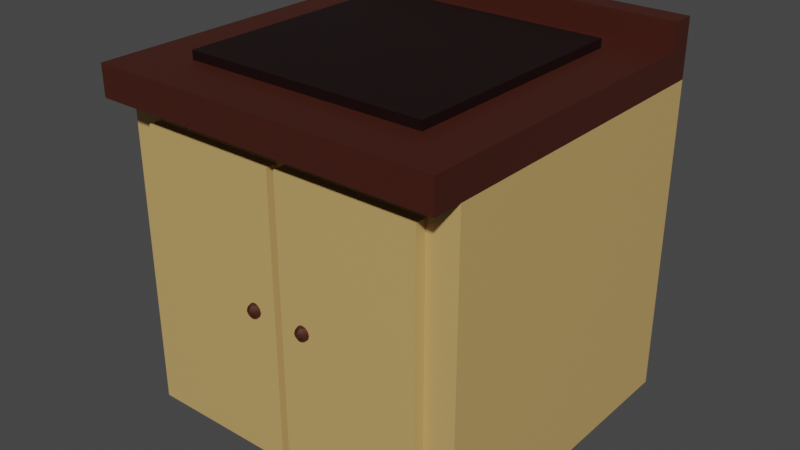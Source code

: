 # Source: Hob.blend  (saved by Blender 3.1.7; exported with 4.5.12 LTS)
import bpy
from mathutils import Matrix  # noqa: F401  (used for matrix-valued properties, if any)

bpy.ops.wm.read_factory_settings(use_empty=True)
scene = bpy.context.scene
scene.name = 'Scene'

# ---- collections
col_collection = bpy.data.collections.new('Collection'); scene.collection.children.link(col_collection)

# ---- materials (node trees are filled in below, after node groups)
mat_cabinetcolor_001 = bpy.data.materials.new('CabinetColor.001')
mat_cabinetcolor_001.use_transparent_shadow = False
mat_woodcolor_002 = bpy.data.materials.new('WoodColor.002')
mat_woodcolor_002.use_transparent_shadow = False
mat_cooktopcolor = bpy.data.materials.new('CooktopColor')
mat_cooktopcolor.use_transparent_shadow = False

# ---- material node trees
mat_cabinetcolor_001.use_nodes = True; mat_cabinetcolor_001.node_tree.nodes.clear()
_N = mat_cabinetcolor_001.node_tree.nodes; _L = mat_cabinetcolor_001.node_tree.links
n0 = _N.new('ShaderNodeOutputMaterial'); n0.name = 'Material Output'; n0.location = (300, 300)
n1 = _N.new('ShaderNodeBsdfPrincipled'); n1.name = 'Principled BSDF'; n1.location = (10, 300)
n1.distribution = 'GGX'
n1.subsurface_method = 'BURLEY'
n1.inputs[0].default_value = (0.5815, 0.3763, 0.1356, 1.0)
n1.inputs[3].default_value = 1.45
n1.inputs[27].default_value = (0.0, 0.0, 0.0, 1.0)
n1.inputs[28].default_value = 1.0
_L.new(n1.outputs[0], n0.inputs[0])
n0.is_active_output = True
mat_woodcolor_002.use_nodes = True; mat_woodcolor_002.node_tree.nodes.clear()
_N = mat_woodcolor_002.node_tree.nodes; _L = mat_woodcolor_002.node_tree.links
n0 = _N.new('ShaderNodeOutputMaterial'); n0.name = 'Material Output'; n0.location = (300, 300)
n1 = _N.new('ShaderNodeBsdfPrincipled'); n1.name = 'Principled BSDF'; n1.location = (10, 300)
n1.distribution = 'GGX'
n1.subsurface_method = 'BURLEY'
n1.inputs[0].default_value = (0.05497, 0.01089, 0.005004, 1.0)
n1.inputs[3].default_value = 1.45
n1.inputs[27].default_value = (0.0, 0.0, 0.0, 1.0)
n1.inputs[28].default_value = 1.0
_L.new(n1.outputs[0], n0.inputs[0])
n0.is_active_output = True
mat_cooktopcolor.use_nodes = True; mat_cooktopcolor.node_tree.nodes.clear()
_N = mat_cooktopcolor.node_tree.nodes; _L = mat_cooktopcolor.node_tree.links
n0 = _N.new('ShaderNodeOutputMaterial'); n0.name = 'Material Output'; n0.location = (300, 300)
n1 = _N.new('ShaderNodeBsdfPrincipled'); n1.name = 'Principled BSDF'; n1.location = (10, 300)
n1.distribution = 'GGX'
n1.subsurface_method = 'BURLEY'
n1.inputs[0].default_value = (0.007194, 0.00037, 0.0, 1.0)
n1.inputs[3].default_value = 1.45
n1.inputs[27].default_value = (0.0, 0.0, 0.0, 1.0)
n1.inputs[28].default_value = 1.0
_L.new(n1.outputs[0], n0.inputs[0])
n0.is_active_output = True

# ---- world
world_world = bpy.data.worlds.new('World'); scene.world = world_world
world_world.use_nodes = True; world_world.node_tree.nodes.clear()
_N = world_world.node_tree.nodes; _L = world_world.node_tree.links
n0 = _N.new('ShaderNodeOutputWorld'); n0.name = 'World Output'; n0.location = (300, 300)
n1 = _N.new('ShaderNodeBackground'); n1.name = 'Background'; n1.location = (10, 300)
n1.inputs[0].default_value = (0.05088, 0.05088, 0.05088, 1.0)
_L.new(n1.outputs[0], n0.inputs[0])
n0.is_active_output = True
world_world.color = (0.05088, 0.05088, 0.05088)
world_world.use_sun_shadow = False
world_world.sun_shadow_jitter_overblur = 0.0

# ---- meshes
me_cube_003 = bpy.data.meshes.new('Cube.003')
me_cube_003.from_pydata([(0.5, -0.4155, 0.0), (0.5, -0.5, 1.0), (-0.5, -0.4155, 0.0), (-0.5, -0.5, 1.0), (0.5, 0.5, 0.0), (0.5, 0.5, 1.0), (-0.5, 0.5, 0.0), (-0.5, 0.5, 1.0), (0.5, -0.4155, 0.912), (-0.5, -0.4155, 0.912), (-0.5, 0.5, 0.912), (0.5, 0.5, 0.912), (0.5, -0.5, 0.912), (0.5, -0.5, 1.0), (-0.5, -0.5, 1.0), (-0.5, -0.5, 0.912), (-0.5, 0.4346, 0.0), (-0.5, 0.4346, 1.0), (0.5, 0.4346, 0.0), (0.5, 0.4346, 1.0), (0.5, 0.4346, 0.912), (-0.5, 0.4346, 0.912), (-0.5, 0.4346, 1.075), (-0.5, 0.5, 1.075), (0.5, 0.5, 1.075), (0.5, 0.4346, 1.075), (-0.4237, -0.4155, 0.03862), (0.4237, -0.4155, 0.03862), (-0.4237, -0.4155, 0.8734), (0.4237, -0.4155, 0.8734), (1.816e-08, -0.4155, 0.0), (2.186e-08, -0.5, 1.0), (-2.186e-08, 0.5, 0.0), (-2.186e-08, 0.5, 1.0), (-2.186e-08, 0.5, 0.912), (1.816e-08, -0.4155, 0.912), (2.186e-08, -0.5, 1.0), (2.186e-08, -0.5, 0.912), (-1.9e-08, 0.4346, 1.0), (-1.9e-08, 0.4346, 0.0), (-2.186e-08, 0.5, 1.075), (-1.9e-08, 0.4346, 1.075), (1.816e-08, -0.4155, 0.03862), (1.816e-08, -0.4155, 0.8734), (-0.4121, -0.4155, 0.8504), (-0.4121, -0.4155, 0.06158), (-0.01165, -0.4155, 0.8504), (-0.01165, -0.4155, 0.06158), (0.01059, -0.4155, 0.05949), (0.4131, -0.4155, 0.05949), (0.4131, -0.4155, 0.8525), (0.01059, -0.4155, 0.8525), (-0.4121, -0.4467, 0.8504), (-0.4121, -0.4467, 0.06158), (-0.01165, -0.4467, 0.8504), (-0.01165, -0.4467, 0.06158), (0.01059, -0.4467, 0.05949), (0.4131, -0.4467, 0.05949), (0.4131, -0.4467, 0.8525), (0.01059, -0.4467, 0.8525), (-0.0898, -0.4456, 0.4757), (-0.09745, -0.4456, 0.4472), (-0.07934, -0.4456, 0.4785), (-0.08673, -0.4382, 0.4757), (-0.09215, -0.4328, 0.4681), (-0.09413, -0.4308, 0.4576), (-0.09215, -0.4328, 0.4472), (-0.08673, -0.4382, 0.4395), (-0.07934, -0.4352, 0.4757), (-0.07934, -0.4275, 0.4681), (-0.07934, -0.4247, 0.4576), (-0.07934, -0.4275, 0.4472), (-0.07934, -0.4352, 0.4395), (-0.07195, -0.4382, 0.4757), (-0.06654, -0.4328, 0.4681), (-0.06456, -0.4308, 0.4576), (-0.06654, -0.4328, 0.4472), (-0.07195, -0.4382, 0.4395), (-0.07934, -0.4456, 0.4367), (-0.06889, -0.4456, 0.4757), (-0.06124, -0.4456, 0.4681), (-0.05844, -0.4456, 0.4576), (-0.06124, -0.4456, 0.4472), (-0.06889, -0.4456, 0.4395), (-0.07195, -0.453, 0.4757), (-0.06654, -0.4584, 0.4681), (-0.06456, -0.4604, 0.4576), (-0.06654, -0.4584, 0.4472), (-0.07195, -0.453, 0.4395), (-0.07934, -0.4561, 0.4757), (-0.07934, -0.4637, 0.4681), (-0.07934, -0.4665, 0.4576), (-0.07934, -0.4637, 0.4472), (-0.07934, -0.4561, 0.4395), (-0.08673, -0.453, 0.4757), (-0.09215, -0.4584, 0.4681), (-0.09413, -0.4604, 0.4576), (-0.09215, -0.4584, 0.4472), (-0.08673, -0.453, 0.4395), (-0.09745, -0.4456, 0.4681), (-0.1002, -0.4456, 0.4576), (-0.0898, -0.4456, 0.4395), (0.0898, -0.4456, 0.4757), (0.09745, -0.4456, 0.4472), (0.07934, -0.4456, 0.4785), (0.08673, -0.4382, 0.4757), (0.09215, -0.4328, 0.4681), (0.09413, -0.4308, 0.4576), (0.09215, -0.4328, 0.4472), (0.08673, -0.4382, 0.4395), (0.07934, -0.4352, 0.4757), (0.07934, -0.4275, 0.4681), (0.07934, -0.4247, 0.4576), (0.07934, -0.4275, 0.4472), (0.07934, -0.4352, 0.4395), (0.07195, -0.4382, 0.4757), (0.06654, -0.4328, 0.4681), (0.06456, -0.4308, 0.4576), (0.06654, -0.4328, 0.4472), (0.07195, -0.4382, 0.4395), (0.07934, -0.4456, 0.4367), (0.06889, -0.4456, 0.4757), (0.06124, -0.4456, 0.4681), (0.05844, -0.4456, 0.4576), (0.06124, -0.4456, 0.4472), (0.06889, -0.4456, 0.4395), (0.07195, -0.453, 0.4757), (0.06654, -0.4584, 0.4681), (0.06456, -0.4604, 0.4576), (0.06654, -0.4584, 0.4472), (0.07195, -0.453, 0.4395), (0.07934, -0.4561, 0.4757), (0.07934, -0.4637, 0.4681), (0.07934, -0.4665, 0.4576), (0.07934, -0.4637, 0.4472), (0.07934, -0.4561, 0.4395), (0.08673, -0.453, 0.4757), (0.09215, -0.4584, 0.4681), (0.09413, -0.4604, 0.4576), (0.09215, -0.4584, 0.4472), (0.08673, -0.453, 0.4395), (0.09745, -0.4456, 0.4681), (0.1002, -0.4456, 0.4576), (0.0898, -0.4456, 0.4395), (1.816e-08, -0.4155, 0.0), (0.5, -0.4155, 0.0), (0.5, -0.4155, 0.0), (2.186e-08, -0.5, 1.0), (2.186e-08, -0.5, 1.0), (-0.5, -0.5, 1.0), (-0.5, -0.5, 1.0), (-0.5, -0.4155, 0.912), (-0.5, -0.4155, 0.912), (-0.5, -0.4155, 0.0), (-0.5, -0.4155, 0.0), (-0.5, 0.4346, 0.0), (-0.5, 0.5, 0.912), (-0.5, 0.5, 0.0), (-0.5, 0.5, 0.0), (-2.186e-08, 0.5, 0.0), (0.5, 0.5, 0.912), (0.5, 0.5, 0.0), (0.5, 0.5, 0.0), (0.5, 0.4346, 0.0), (0.5, 0.4346, 1.0), (0.5, 0.4346, 1.0), (0.5, -0.5, 1.0), (0.5, -0.5, 1.0), (0.5, -0.4155, 0.912), (0.5, -0.4155, 0.912), (-0.5, 0.5, 1.0), (0.5, 0.5, 1.0), (1.816e-08, -0.4155, 0.912), (0.5, -0.5, 0.912), (0.5, -0.5, 0.912), (0.5, -0.5, 1.0), (0.5, -0.5, 1.0), (2.186e-08, -0.5, 1.0), (2.186e-08, -0.5, 1.0), (-0.5, -0.5, 1.0), (-0.5, -0.5, 1.0), (-0.5, -0.5, 0.912), (-0.5, -0.5, 0.912), (2.186e-08, -0.5, 0.912), (-0.5, 0.4346, 1.0), (-0.5, 0.4346, 1.0), (-1.9e-08, 0.4346, 1.0), (-0.5, 0.4346, 1.075), (-0.5, 0.4346, 1.075), (-0.5, 0.5, 1.075), (-0.5, 0.5, 1.075), (-2.186e-08, 0.5, 1.075), (0.5, 0.5, 1.075), (0.5, 0.5, 1.075), (0.5, 0.4346, 1.075), (0.5, 0.4346, 1.075), (-1.9e-08, 0.4346, 1.075), (-0.4121, -0.4155, 0.8504), (-0.4121, -0.4155, 0.8504), (-0.4121, -0.4155, 0.06158), (-0.4121, -0.4155, 0.06158), (-0.01165, -0.4155, 0.8504), (-0.01165, -0.4155, 0.8504), (-0.01165, -0.4155, 0.06158), (-0.01165, -0.4155, 0.06158), (0.01059, -0.4155, 0.05949), (0.01059, -0.4155, 0.05949), (0.4131, -0.4155, 0.05949), (0.4131, -0.4155, 0.05949), (0.4131, -0.4155, 0.8525), (0.4131, -0.4155, 0.8525), (0.01059, -0.4155, 0.8525), (0.01059, -0.4155, 0.8525), (-0.4121, -0.4467, 0.8504), (-0.4121, -0.4467, 0.8504), (-0.4121, -0.4467, 0.06158), (-0.4121, -0.4467, 0.06158), (-0.01165, -0.4467, 0.8504), (-0.01165, -0.4467, 0.8504), (-0.01165, -0.4467, 0.06158), (-0.01165, -0.4467, 0.06158), (0.01059, -0.4467, 0.05949), (0.01059, -0.4467, 0.05949), (0.4131, -0.4467, 0.05949), (0.4131, -0.4467, 0.05949), (0.4131, -0.4467, 0.8525), (0.4131, -0.4467, 0.8525), (0.01059, -0.4467, 0.8525), (0.01059, -0.4467, 0.8525), (-0.08673, -0.4382, 0.4757), (-0.08673, -0.4382, 0.4757), (-0.09215, -0.4328, 0.4681), (-0.09413, -0.4308, 0.4576), (-0.09215, -0.4328, 0.4472), (-0.08673, -0.4382, 0.4395), (-0.08673, -0.4382, 0.4395), (-0.0898, -0.4456, 0.4757), (-0.0898, -0.4456, 0.4757), (-0.07934, -0.4352, 0.4757), (-0.07934, -0.4352, 0.4757), (-0.07934, -0.4275, 0.4681), (-0.07934, -0.4247, 0.4576), (-0.07934, -0.4275, 0.4472), (-0.07934, -0.4352, 0.4395), (-0.07934, -0.4352, 0.4395), (-0.07195, -0.4382, 0.4757), (-0.07195, -0.4382, 0.4757), (-0.06654, -0.4328, 0.4681), (-0.06456, -0.4308, 0.4576), (-0.06654, -0.4328, 0.4472), (-0.07195, -0.4382, 0.4395), (-0.07195, -0.4382, 0.4395), (-0.06889, -0.4456, 0.4757), (-0.06889, -0.4456, 0.4757), (-0.06124, -0.4456, 0.4681), (-0.05844, -0.4456, 0.4576), (-0.06124, -0.4456, 0.4472), (-0.06889, -0.4456, 0.4395), (-0.06889, -0.4456, 0.4395), (-0.07195, -0.453, 0.4757), (-0.07195, -0.453, 0.4757), (-0.06654, -0.4584, 0.4681), (-0.06456, -0.4604, 0.4576), (-0.06654, -0.4584, 0.4472), (-0.07195, -0.453, 0.4395), (-0.07195, -0.453, 0.4395), (-0.07934, -0.4561, 0.4757), (-0.07934, -0.4561, 0.4757), (-0.07934, -0.4637, 0.4681), (-0.07934, -0.4665, 0.4576), (-0.07934, -0.4637, 0.4472), (-0.07934, -0.4561, 0.4395), (-0.07934, -0.4561, 0.4395), (-0.08673, -0.453, 0.4757), (-0.08673, -0.453, 0.4757), (-0.09215, -0.4584, 0.4681), (-0.09413, -0.4604, 0.4576), (-0.09215, -0.4584, 0.4472), (-0.08673, -0.453, 0.4395), (-0.08673, -0.453, 0.4395), (-0.09745, -0.4456, 0.4681), (-0.1002, -0.4456, 0.4576), (-0.0898, -0.4456, 0.4395), (-0.0898, -0.4456, 0.4395), (-0.09745, -0.4456, 0.4472), (0.08673, -0.4382, 0.4757), (0.08673, -0.4382, 0.4757), (0.09215, -0.4328, 0.4681), (0.09413, -0.4308, 0.4576), (0.09215, -0.4328, 0.4472), (0.08673, -0.4382, 0.4395), (0.08673, -0.4382, 0.4395), (0.0898, -0.4456, 0.4757), (0.0898, -0.4456, 0.4757), (0.07934, -0.4352, 0.4757), (0.07934, -0.4352, 0.4757), (0.07934, -0.4275, 0.4681), (0.07934, -0.4247, 0.4576), (0.07934, -0.4275, 0.4472), (0.07934, -0.4352, 0.4395), (0.07934, -0.4352, 0.4395), (0.07195, -0.4382, 0.4757), (0.07195, -0.4382, 0.4757), (0.06654, -0.4328, 0.4681), (0.06456, -0.4308, 0.4576), (0.06654, -0.4328, 0.4472), (0.07195, -0.4382, 0.4395), (0.07195, -0.4382, 0.4395), (0.06889, -0.4456, 0.4757), (0.06889, -0.4456, 0.4757), (0.06124, -0.4456, 0.4681), (0.05844, -0.4456, 0.4576), (0.06124, -0.4456, 0.4472), (0.06889, -0.4456, 0.4395), (0.06889, -0.4456, 0.4395), (0.07195, -0.453, 0.4757), (0.07195, -0.453, 0.4757), (0.06654, -0.4584, 0.4681), (0.06456, -0.4604, 0.4576), (0.06654, -0.4584, 0.4472), (0.07195, -0.453, 0.4395), (0.07195, -0.453, 0.4395), (0.07934, -0.4561, 0.4757), (0.07934, -0.4561, 0.4757), (0.07934, -0.4637, 0.4681), (0.07934, -0.4665, 0.4576), (0.07934, -0.4637, 0.4472), (0.07934, -0.4561, 0.4395), (0.07934, -0.4561, 0.4395), (0.08673, -0.453, 0.4757), (0.08673, -0.453, 0.4757), (0.09215, -0.4584, 0.4681), (0.09413, -0.4604, 0.4576), (0.09215, -0.4584, 0.4472), (0.08673, -0.453, 0.4395), (0.08673, -0.453, 0.4395), (0.09745, -0.4456, 0.4681), (0.1002, -0.4456, 0.4576), (0.0898, -0.4456, 0.4395), (0.0898, -0.4456, 0.4395), (0.09745, -0.4456, 0.4472), (0.3484, -0.3484, 1.0), (0.3484, 0.3484, 1.0), (-0.3484, -0.3484, 1.0), (-0.3484, 0.3484, 1.0), (-0.3484, -0.3484, 1.025), (0.3484, -0.3484, 1.025), (0.3484, 0.3484, 1.025), (-0.3484, 0.3484, 1.025)], [], [(168, 166, 175, 173), (21, 184, 170, 156), (34, 33, 171, 160), (20, 164, 166, 168), (39, 32, 162, 163), (186, 148, 167, 165), (18, 20, 168, 146), (159, 34, 160, 161), (155, 21, 156, 157), (144, 145, 27, 42), (183, 177, 179, 181), (35, 8, 174, 37), (147, 149, 180, 36), (150, 151, 182, 14), (153, 151, 21, 155), (4, 11, 20, 18), (164, 5, 193, 194), (30, 39, 163, 0), (11, 5, 164, 20), (151, 150, 184, 21), (191, 196, 195, 192), (170, 184, 187, 189), (38, 19, 25, 41), (33, 7, 190, 40), (26, 42, 203, 199), (152, 154, 26, 28), (145, 169, 29, 27), (172, 152, 28, 43), (169, 172, 43, 29), (43, 42, 205, 211), (171, 33, 40, 24), (185, 38, 41, 188), (23, 22, 196, 191), (2, 16, 39, 30), (1, 31, 178, 176), (9, 35, 37, 15), (12, 13, 177, 183), (154, 144, 42, 26), (158, 10, 34, 159), (17, 3, 148, 186), (16, 6, 32, 39), (10, 7, 33, 34), (212, 206, 222, 228), (43, 28, 197, 201), (28, 26, 199, 197), (42, 43, 201, 203), (200, 204, 219, 216), (29, 43, 211, 209), (27, 29, 209, 207), (42, 27, 207, 205), (220, 217, 213, 215), (223, 225, 227, 221), (198, 45, 53, 214), (208, 210, 226, 224), (47, 202, 218, 55), (46, 44, 52, 54), (50, 51, 59, 58), (48, 49, 57, 56), (284, 281, 232, 233), (280, 236, 230, 231), (283, 284, 233, 234), (281, 280, 231, 232), (237, 62, 229), (78, 282, 67), (235, 66, 242, 243), (65, 64, 240, 241), (229, 62, 239), (78, 67, 72), (66, 65, 241, 242), (64, 63, 238, 240), (244, 71, 249, 250), (70, 69, 247, 248), (239, 62, 246), (78, 72, 251), (71, 70, 248, 249), (69, 68, 245, 247), (77, 76, 256, 257), (75, 74, 254, 255), (246, 62, 253), (78, 251, 258), (76, 75, 255, 256), (74, 73, 252, 254), (81, 80, 261, 262), (253, 62, 260), (78, 258, 265), (82, 81, 262, 263), (80, 79, 259, 261), (83, 82, 263, 264), (260, 62, 267), (78, 265, 272), (87, 86, 269, 270), (85, 84, 266, 268), (88, 87, 270, 271), (86, 85, 268, 269), (78, 272, 279), (92, 91, 276, 277), (90, 89, 273, 275), (93, 92, 277, 278), (91, 90, 275, 276), (267, 62, 274), (78, 279, 282), (97, 96, 100, 61), (95, 94, 60, 99), (98, 97, 61, 101), (96, 95, 99, 100), (274, 62, 237), (340, 289, 288, 337), (336, 287, 286, 292), (339, 290, 289, 340), (337, 288, 287, 336), (293, 285, 104), (120, 109, 338), (291, 299, 298, 108), (107, 297, 296, 106), (285, 295, 104), (120, 114, 109), (108, 298, 297, 107), (106, 296, 294, 105), (300, 306, 305, 113), (112, 304, 303, 111), (295, 302, 104), (120, 307, 114), (113, 305, 304, 112), (111, 303, 301, 110), (119, 313, 312, 118), (117, 311, 310, 116), (302, 309, 104), (120, 314, 307), (118, 312, 311, 117), (116, 310, 308, 115), (123, 318, 317, 122), (309, 316, 104), (120, 321, 314), (124, 319, 318, 123), (122, 317, 315, 121), (125, 320, 319, 124), (316, 323, 104), (120, 328, 321), (129, 326, 325, 128), (127, 324, 322, 126), (130, 327, 326, 129), (128, 325, 324, 127), (120, 335, 328), (134, 333, 332, 133), (132, 331, 329, 131), (135, 334, 333, 134), (133, 332, 331, 132), (323, 330, 104), (120, 338, 335), (139, 103, 142, 138), (137, 141, 102, 136), (140, 143, 103, 139), (138, 142, 141, 137), (330, 293, 104), (341, 343, 344, 342), (346, 347, 348, 345), (344, 343, 345, 348), (341, 342, 347, 346), (342, 344, 348, 347), (343, 341, 346, 345)])
me_cube_003.polygons.foreach_set('use_smooth', [1, 1, 1, 1, 1, 1, 1, 1, 1, 1, 1, 1, 1, 1, 1, 1, 1, 1, 1, 1, 1, 1, 1, 1, 1, 1, 1, 1, 1, 1, 1, 1, 1, 1, 1, 1, 1, 1, 1, 1, 1, 1, 1, 1, 1, 1, 1, 1, 1, 1, 1, 1, 1, 1, 1, 1, 1, 1, 1, 1, 1, 1, 1, 1, 1, 1, 1, 1, 1, 1, 1, 1, 1, 1, 1, 1, 1, 1, 1, 1, 1, 1, 1, 1, 1, 1, 1, 1, 1, 1, 1, 1, 1, 1, 1, 1, 1, 1, 1, 1, 1, 1, 1, 1, 1, 1, 1, 1, 1, 1, 1, 1, 1, 1, 1, 1, 1, 1, 1, 1, 1, 1, 1, 1, 1, 1, 1, 1, 1, 1, 1, 1, 1, 1, 1, 1, 1, 1, 1, 1, 1, 1, 1, 1, 1, 1, 1, 1, 1, 1, 1, 1, 1, 1, 0, 0, 0, 0, 0, 0])
me_cube_003.polygons.foreach_set('material_index', [1, 1, 1, 1, 0, 1, 0, 0, 0, 0, 1, 1, 0, 1, 0, 0, 1, 0, 1, 1, 1, 1, 1, 1, 0, 0, 0, 0, 0, 0, 1, 1, 1, 0, 0, 1, 1, 0, 0, 1, 0, 1, 0, 0, 0, 0, 0, 0, 0, 0, 0, 0, 0, 0, 0, 0, 0, 0, 1, 1, 1, 1, 1, 1, 1, 1, 1, 1, 1, 1, 1, 1, 1, 1, 1, 1, 1, 1, 1, 1, 1, 1, 1, 1, 1, 1, 1, 1, 1, 1, 1, 1, 1, 1, 1, 1, 1, 1, 1, 1, 1, 1, 1, 1, 1, 1, 1, 1, 1, 1, 1, 1, 1, 1, 1, 1, 1, 1, 1, 1, 1, 1, 1, 1, 1, 1, 1, 1, 1, 1, 1, 1, 1, 1, 1, 1, 1, 1, 1, 1, 1, 1, 1, 1, 1, 1, 1, 1, 1, 1, 1, 1, 1, 1, 2, 2, 2, 2, 2, 2])
_uv = me_cube_003.uv_layers.new(name='UVMap')
_uv.uv.foreach_set('vector', [0.603, 1.0, 0.625, 1.0, 0.625, 1.0, 0.603, 1.0, 0.603, 0.4827, 0.625, 0.4827, 0.625, 0.5, 0.603, 0.5, 0.603, 0.625, 0.625, 0.625, 0.625, 0.75, 0.603, 0.75, 0.603, 0.7673, 0.625, 0.7673, 0.625, 1.0, 0.603, 1.0, 0.3577, 0.625, 0.375, 0.625, 0.375, 0.75, 0.3577, 0.75, 0.6423, 0.625, 0.875, 0.625, 0.875, 0.75, 0.6423, 0.75, 0.375, 0.7673, 0.603, 0.7673, 0.603, 1.0, 0.375, 1.0, 0.375, 0.625, 0.603, 0.625, 0.603, 0.75, 0.375, 0.75, 0.375, 0.4827, 0.603, 0.4827, 0.603, 0.5, 0.375, 0.5, 0.125, 0.625, 0.125, 0.75, 0.125, 0.75, 0.125, 0.625, 0.603, 0.125, 0.625, 0.125, 0.625, 0.25, 0.603, 0.25, 0.603, 0.125, 0.603, 0.0, 0.603, 0.0, 0.603, 0.125, 0.875, 0.625, 0.875, 0.5, 0.875, 0.5, 0.875, 0.625, 0.625, 0.25, 0.603, 0.25, 0.603, 0.25, 0.625, 0.25, 0.375, 0.25, 0.603, 0.25, 0.603, 0.4827, 0.375, 0.4827, 0.375, 0.75, 0.603, 0.75, 0.603, 0.7673, 0.375, 0.7673, 0.625, 0.7673, 0.625, 0.75, 0.625, 0.75, 0.625, 0.7673, 0.125, 0.625, 0.3577, 0.625, 0.3577, 0.75, 0.125, 0.75, 0.603, 0.75, 0.625, 0.75, 0.625, 0.7673, 0.603, 0.7673, 0.603, 0.25, 0.625, 0.25, 0.625, 0.4827, 0.603, 0.4827, 0.625, 0.625, 0.6423, 0.625, 0.6423, 0.75, 0.625, 0.75, 0.625, 0.5, 0.625, 0.4827, 0.625, 0.4827, 0.625, 0.5, 0.6423, 0.625, 0.6423, 0.75, 0.6423, 0.75, 0.6423, 0.625, 0.625, 0.625, 0.625, 0.5, 0.625, 0.5, 0.625, 0.625, 0.125, 0.5, 0.125, 0.625, 0.125, 0.625, 0.125, 0.5, 0.603, 0.25, 0.375, 0.25, 0.375, 0.25, 0.603, 0.25, 0.375, 1.0, 0.603, 1.0, 0.603, 1.0, 0.375, 1.0, 0.603, 0.125, 0.603, 0.25, 0.603, 0.25, 0.603, 0.125, 0.603, 0.0, 0.603, 0.125, 0.603, 0.125, 0.603, 0.0, 0.603, 0.125, 0.375, 0.125, 0.375, 0.125, 0.603, 0.125, 0.625, 0.75, 0.625, 0.625, 0.625, 0.625, 0.625, 0.75, 0.6423, 0.5, 0.6423, 0.625, 0.6423, 0.625, 0.6423, 0.5, 0.625, 0.5, 0.6423, 0.5, 0.6423, 0.625, 0.625, 0.625, 0.125, 0.5, 0.3577, 0.5, 0.3577, 0.625, 0.125, 0.625, 0.875, 0.75, 0.875, 0.625, 0.875, 0.625, 0.875, 0.75, 0.603, 0.25, 0.603, 0.125, 0.603, 0.125, 0.603, 0.25, 0.603, 0.0, 0.625, 0.0, 0.625, 0.125, 0.603, 0.125, 0.125, 0.5, 0.125, 0.625, 0.125, 0.625, 0.125, 0.5, 0.375, 0.5, 0.603, 0.5, 0.603, 0.625, 0.375, 0.625, 0.6423, 0.5, 0.875, 0.5, 0.875, 0.625, 0.6423, 0.625, 0.3577, 0.5, 0.375, 0.5, 0.375, 0.625, 0.3577, 0.625, 0.603, 0.5, 0.625, 0.5, 0.625, 0.625, 0.603, 0.625, 0.603, 0.125, 0.375, 0.125, 0.375, 0.125, 0.603, 0.125, 0.603, 0.125, 0.603, 0.25, 0.603, 0.25, 0.603, 0.125, 0.603, 0.25, 0.375, 0.25, 0.375, 0.25, 0.603, 0.25, 0.375, 0.125, 0.603, 0.125, 0.603, 0.125, 0.375, 0.125, 0.125, 0.5, 0.125, 0.625, 0.125, 0.625, 0.125, 0.5, 0.603, 0.0, 0.603, 0.125, 0.603, 0.125, 0.603, 0.0, 0.375, 1.0, 0.603, 1.0, 0.603, 1.0, 0.375, 1.0, 0.125, 0.625, 0.125, 0.75, 0.125, 0.75, 0.125, 0.625, 0.375, 0.125, 0.603, 0.125, 0.603, 0.25, 0.375, 0.25, 0.375, 0.0, 0.603, 0.0, 0.603, 0.125, 0.375, 0.125, 0.603, 0.25, 0.375, 0.25, 0.375, 0.25, 0.603, 0.25, 0.375, 1.0, 0.603, 1.0, 0.603, 1.0, 0.375, 1.0, 0.375, 0.125, 0.603, 0.125, 0.603, 0.125, 0.375, 0.125, 0.603, 0.125, 0.603, 0.25, 0.603, 0.25, 0.603, 0.125, 0.603, 0.0, 0.603, 0.125, 0.603, 0.125, 0.603, 0.0, 0.125, 0.625, 0.125, 0.75, 0.125, 0.75, 0.125, 0.625, 0.75, 0.3333, 0.75, 0.5, 0.625, 0.5, 0.625, 0.3333, 0.75, 0.6667, 0.75, 0.8333, 0.625, 0.8333, 0.625, 0.6667, 0.75, 0.1667, 0.75, 0.3333, 0.625, 0.3333, 0.625, 0.1667, 0.75, 0.5, 0.75, 0.6667, 0.625, 0.6667, 0.625, 0.5, 0.75, 0.8333, 0.6875, 1.0, 0.625, 0.8333, 0.6875, 0.0, 0.75, 0.1667, 0.625, 0.1667, 0.625, 0.1667, 0.625, 0.3333, 0.5, 0.3333, 0.5, 0.1667, 0.625, 0.5, 0.625, 0.6667, 0.5, 0.6667, 0.5, 0.5, 0.625, 0.8333, 0.5625, 1.0, 0.5, 0.8333, 0.5625, 0.0, 0.625, 0.1667, 0.5, 0.1667, 0.625, 0.3333, 0.625, 0.5, 0.5, 0.5, 0.5, 0.3333, 0.625, 0.6667, 0.625, 0.8333, 0.5, 0.8333, 0.5, 0.6667, 0.5, 0.1667, 0.5, 0.3333, 0.375, 0.3333, 0.375, 0.1667, 0.5, 0.5, 0.5, 0.6667, 0.375, 0.6667, 0.375, 0.5, 0.5, 0.8333, 0.4375, 1.0, 0.375, 0.8333, 0.4375, 0.0, 0.5, 0.1667, 0.375, 0.1667, 0.5, 0.3333, 0.5, 0.5, 0.375, 0.5, 0.375, 0.3333, 0.5, 0.6667, 0.5, 0.8333, 0.375, 0.8333, 0.375, 0.6667, 0.375, 0.1667, 0.375, 0.3333, 0.25, 0.3333, 0.25, 0.1667, 0.375, 0.5, 0.375, 0.6667, 0.25, 0.6667, 0.25, 0.5, 0.375, 0.8333, 0.3125, 1.0, 0.25, 0.8333, 0.3125, 0.0, 0.375, 0.1667, 0.25, 0.1667, 0.375, 0.3333, 0.375, 0.5, 0.25, 0.5, 0.25, 0.3333, 0.375, 0.6667, 0.375, 0.8333, 0.25, 0.8333, 0.25, 0.6667, 0.25, 0.5, 0.25, 0.6667, 0.125, 0.6667, 0.125, 0.5, 0.25, 0.8333, 0.1875, 1.0, 0.125, 0.8333, 0.1875, 0.0, 0.25, 0.1667, 0.125, 0.1667, 0.25, 0.3333, 0.25, 0.5, 0.125, 0.5, 0.125, 0.3333, 0.25, 0.6667, 0.25, 0.8333, 0.125, 0.8333, 0.125, 0.6667, 0.25, 0.1667, 0.25, 0.3333, 0.125, 0.3333, 0.125, 0.1667, 0.125, 0.8333, 0.0625, 1.0, 0.0, 0.8333, 0.0625, 0.0, 0.125, 0.1667, 0.0, 0.1667, 0.125, 0.3333, 0.125, 0.5, 0.0, 0.5, 0.0, 0.3333, 0.125, 0.6667, 0.125, 0.8333, 0.0, 0.8333, 0.0, 0.6667, 0.125, 0.1667, 0.125, 0.3333, 0.0, 0.3333, 0.0, 0.1667, 0.125, 0.5, 0.125, 0.6667, 0.0, 0.6667, 0.0, 0.5, 0.9375, 0.0, 1.0, 0.1667, 0.875, 0.1667, 1.0, 0.3333, 1.0, 0.5, 0.875, 0.5, 0.875, 0.3333, 1.0, 0.6667, 1.0, 0.8333, 0.875, 0.8333, 0.875, 0.6667, 1.0, 0.1667, 1.0, 0.3333, 0.875, 0.3333, 0.875, 0.1667, 1.0, 0.5, 1.0, 0.6667, 0.875, 0.6667, 0.875, 0.5, 1.0, 0.8333, 0.9375, 1.0, 0.875, 0.8333, 0.8125, 0.0, 0.875, 0.1667, 0.75, 0.1667, 0.875, 0.3333, 0.875, 0.5, 0.75, 0.5, 0.75, 0.3333, 0.875, 0.6667, 0.875, 0.8333, 0.75, 0.8333, 0.75, 0.6667, 0.875, 0.1667, 0.875, 0.3333, 0.75, 0.3333, 0.75, 0.1667, 0.875, 0.5, 0.875, 0.6667, 0.75, 0.6667, 0.75, 0.5, 0.875, 0.8333, 0.8125, 1.0, 0.75, 0.8333, 0.75, 0.3333, 0.625, 0.3333, 0.625, 0.5, 0.75, 0.5, 0.75, 0.6667, 0.625, 0.6667, 0.625, 0.8333, 0.75, 0.8333, 0.75, 0.1667, 0.625, 0.1667, 0.625, 0.3333, 0.75, 0.3333, 0.75, 0.5, 0.625, 0.5, 0.625, 0.6667, 0.75, 0.6667, 0.75, 0.8333, 0.625, 0.8333, 0.6875, 1.0, 0.6875, 0.0, 0.625, 0.1667, 0.75, 0.1667, 0.625, 0.1667, 0.5, 0.1667, 0.5, 0.3333, 0.625, 0.3333, 0.625, 0.5, 0.5, 0.5, 0.5, 0.6667, 0.625, 0.6667, 0.625, 0.8333, 0.5, 0.8333, 0.5625, 1.0, 0.5625, 0.0, 0.5, 0.1667, 0.625, 0.1667, 0.625, 0.3333, 0.5, 0.3333, 0.5, 0.5, 0.625, 0.5, 0.625, 0.6667, 0.5, 0.6667, 0.5, 0.8333, 0.625, 0.8333, 0.5, 0.1667, 0.375, 0.1667, 0.375, 0.3333, 0.5, 0.3333, 0.5, 0.5, 0.375, 0.5, 0.375, 0.6667, 0.5, 0.6667, 0.5, 0.8333, 0.375, 0.8333, 0.4375, 1.0, 0.4375, 0.0, 0.375, 0.1667, 0.5, 0.1667, 0.5, 0.3333, 0.375, 0.3333, 0.375, 0.5, 0.5, 0.5, 0.5, 0.6667, 0.375, 0.6667, 0.375, 0.8333, 0.5, 0.8333, 0.375, 0.1667, 0.25, 0.1667, 0.25, 0.3333, 0.375, 0.3333, 0.375, 0.5, 0.25, 0.5, 0.25, 0.6667, 0.375, 0.6667, 0.375, 0.8333, 0.25, 0.8333, 0.3125, 1.0, 0.3125, 0.0, 0.25, 0.1667, 0.375, 0.1667, 0.375, 0.3333, 0.25, 0.3333, 0.25, 0.5, 0.375, 0.5, 0.375, 0.6667, 0.25, 0.6667, 0.25, 0.8333, 0.375, 0.8333, 0.25, 0.5, 0.125, 0.5, 0.125, 0.6667, 0.25, 0.6667, 0.25, 0.8333, 0.125, 0.8333, 0.1875, 1.0, 0.1875, 0.0, 0.125, 0.1667, 0.25, 0.1667, 0.25, 0.3333, 0.125, 0.3333, 0.125, 0.5, 0.25, 0.5, 0.25, 0.6667, 0.125, 0.6667, 0.125, 0.8333, 0.25, 0.8333, 0.25, 0.1667, 0.125, 0.1667, 0.125, 0.3333, 0.25, 0.3333, 0.125, 0.8333, 0.0, 0.8333, 0.0625, 1.0, 0.0625, 0.0, 0.0, 0.1667, 0.125, 0.1667, 0.125, 0.3333, 0.0, 0.3333, 0.0, 0.5, 0.125, 0.5, 0.125, 0.6667, 0.0, 0.6667, 0.0, 0.8333, 0.125, 0.8333, 0.125, 0.1667, 0.0, 0.1667, 0.0, 0.3333, 0.125, 0.3333, 0.125, 0.5, 0.0, 0.5, 0.0, 0.6667, 0.125, 0.6667, 0.9375, 0.0, 0.875, 0.1667, 1.0, 0.1667, 1.0, 0.3333, 0.875, 0.3333, 0.875, 0.5, 1.0, 0.5, 1.0, 0.6667, 0.875, 0.6667, 0.875, 0.8333, 1.0, 0.8333, 1.0, 0.1667, 0.875, 0.1667, 0.875, 0.3333, 1.0, 0.3333, 1.0, 0.5, 0.875, 0.5, 0.875, 0.6667, 1.0, 0.6667, 1.0, 0.8333, 0.875, 0.8333, 0.9375, 1.0, 0.8125, 0.0, 0.75, 0.1667, 0.875, 0.1667, 0.875, 0.3333, 0.75, 0.3333, 0.75, 0.5, 0.875, 0.5, 0.875, 0.6667, 0.75, 0.6667, 0.75, 0.8333, 0.875, 0.8333, 0.875, 0.1667, 0.75, 0.1667, 0.75, 0.3333, 0.875, 0.3333, 0.875, 0.5, 0.75, 0.5, 0.75, 0.6667, 0.875, 0.6667, 0.875, 0.8333, 0.75, 0.8333, 0.8125, 1.0, 0.0, 0.0, 0.0, 1.0, 1.0, 1.0, 1.0, 0.0, 0.0, 0.0, 1.0, 0.0, 1.0, 1.0, 0.0, 1.0, 1.0, 1.0, 0.0, 1.0, 0.0, 1.0, 1.0, 1.0, 0.0, 0.0, 1.0, 0.0, 1.0, 0.0, 0.0, 0.0, 1.0, 0.0, 1.0, 1.0, 1.0, 1.0, 1.0, 0.0, 0.0, 1.0, 0.0, 0.0, 0.0, 0.0, 0.0, 1.0])
me_cube_003.materials.append(mat_cabinetcolor_001)
me_cube_003.materials.append(mat_woodcolor_002)
me_cube_003.materials.append(mat_cooktopcolor)
me_cube_003.use_remesh_preserve_volume = False
me_cube_003.use_remesh_preserve_attributes = False
me_cube_003.use_mirror_vertex_groups = False
me_cube_003.update()

# ---- objects
ob_hob = bpy.data.objects.new('Hob', me_cube_003)

# ---- transforms, parenting, visibility, modifiers, constraints
ob_hob.location = (0.0, 0.0, 0.0)
ob_hob.lineart.crease_threshold = 0.0

# ---- collection membership
col_collection.objects.link(ob_hob)

# ---- scene / render settings (as saved in the file)
scene.frame_start = 1; scene.frame_end = 250; scene.frame_set(1)
scene.render.engine = 'BLENDER_EEVEE_NEXT'
scene.cycles.sampling_pattern = 'TABULATED_SOBOL'
scene.cycles.use_light_tree = False
scene.view_settings.view_transform = 'Filmic'
bpy.context.view_layer.update()

# ---- added for rendering (the .blend has no active camera and no usable light): camera, sun
cam_auto = bpy.data.cameras.new('AutoCamera')
cam_auto.lens = 50.0
cam_auto.sensor_width = 36.0
cam_auto.clip_end = 1000.0
ob_auto_camera = bpy.data.objects.new('AutoCamera', cam_auto)
scene.collection.objects.link(ob_auto_camera)
ob_auto_camera.location = (1.64339, -1.97207, 1.85205)
ob_auto_camera.rotation_euler = (1.09748, -7.21219e-08, 0.694738)
scene.camera = ob_auto_camera
light_auto_sun = bpy.data.lights.new('AutoSun', 'SUN')
light_auto_sun.energy = 3.0
light_auto_sun.angle = 0.0523599
ob_auto_sun = bpy.data.objects.new('AutoSun', light_auto_sun)
scene.collection.objects.link(ob_auto_sun)
ob_auto_sun.rotation_euler = (0.872665, 0.174533, 0.523599)
bpy.context.view_layer.update()
